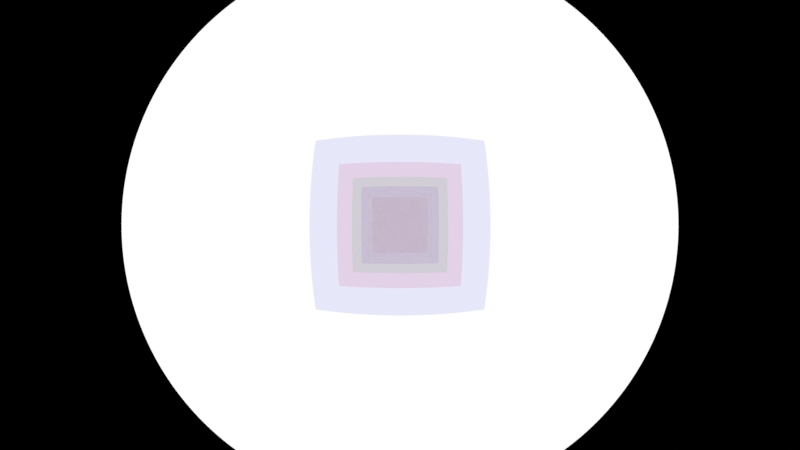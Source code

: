 # Source: stresstest.blend  (saved by Blender 5.2.44; exported with 4.5.12 LTS)
import bpy
from mathutils import Matrix  # noqa: F401  (used for matrix-valued properties, if any)

bpy.ops.wm.read_factory_settings(use_empty=True)
scene = bpy.context.scene
scene.name = 'Scene'

# ---- collections
col_collection = bpy.data.collections.new('Collection'); scene.collection.children.link(col_collection)

# ---- materials (node trees are filled in below, after node groups)
mat_material_001 = bpy.data.materials.new('Material.001')
mat_material_001.surface_render_method = 'BLENDED'
mat_material_001.blend_method = 'BLEND'
mat_material_001.diffuse_color = (0.0, 0.0007731, 0.7999, 0.2)
mat_material_005 = bpy.data.materials.new('Material.005')
mat_material_005.surface_render_method = 'BLENDED'
mat_material_005.blend_method = 'BLEND'
mat_material_005.diffuse_color = (0.7999, 0.0, 0.01562, 0.2)
mat_material_002 = bpy.data.materials.new('Material.002')
mat_material_002.surface_render_method = 'BLENDED'
mat_material_002.blend_method = 'BLEND'
mat_material_002.diffuse_color = (0.002777, 0.7999, 0.0, 0.2)
mat_material_004 = bpy.data.materials.new('Material.004')
mat_material_004.surface_render_method = 'BLENDED'
mat_material_004.blend_method = 'BLEND'
mat_material_004.diffuse_color = (0.4168, 0.08204, 0.7999, 0.2)
mat_material_006 = bpy.data.materials.new('Material.006')
mat_material_006.surface_render_method = 'BLENDED'
mat_material_006.blend_method = 'BLEND'
mat_material_006.diffuse_color = (1.0, 1.0, 1.0, 0.2)
mat_material_003 = bpy.data.materials.new('Material.003')
mat_material_003.surface_render_method = 'BLENDED'
mat_material_003.blend_method = 'BLEND'
mat_material_003.diffuse_color = (0.7999, 0.2778, 0.02556, 0.2)

# ---- material node trees
mat_material_001.use_nodes = True; mat_material_001.node_tree.nodes.clear()
_N = mat_material_001.node_tree.nodes; _L = mat_material_001.node_tree.links
n0 = _N.new('ShaderNodeBsdfPrincipled'); n0.name = 'Principled BSDF'; n0.location = (-14, 620)
n0.inputs[0].default_value = (0.0, 0.0009106, 0.7991, 1.0)
n0.inputs[4].default_value = 0.2
n0.inputs[10].default_value = 0.005
n1 = _N.new('ShaderNodeOutputMaterial'); n1.name = 'Material Output'; n1.location = (519, 403)
n2 = _N.new('ShaderNodeEmission'); n2.name = 'Emission'; n2.location = (1, -78)
n2.inputs[0].default_value = (0.0, 0.0009106, 0.7991, 1.0)
n3 = _N.new('ShaderNodeBsdfTransparent'); n3.name = 'Transparent BSDF'; n3.location = (-17, 40)
n4 = _N.new('ShaderNodeMixShader'); n4.name = 'Mix Shader'; n4.location = (239, 30)
n4.inputs[0].default_value = 0.2
_L.new(n2.outputs[0], n4.inputs[2])
_L.new(n3.outputs[0], n4.inputs[1])
_L.new(n4.outputs[0], n1.inputs[0])
n1.is_active_output = True
mat_material_005.use_nodes = True; mat_material_005.node_tree.nodes.clear()
_N = mat_material_005.node_tree.nodes; _L = mat_material_005.node_tree.links
n0 = _N.new('ShaderNodeBsdfPrincipled'); n0.name = 'Principled BSDF'; n0.location = (-60, 443)
n0.inputs[0].default_value = (0.7991, 0.0, 0.016, 1.0)
n0.inputs[4].default_value = 0.2
n0.inputs[10].default_value = 0.005
n1 = _N.new('ShaderNodeOutputMaterial'); n1.name = 'Material Output'; n1.location = (300, 300)
n2 = _N.new('ShaderNodeEmission'); n2.name = 'Emission'; n2.location = (-101, -182)
n2.inputs[0].default_value = (0.7991, 0.0, 0.016, 1.0)
n3 = _N.new('ShaderNodeBsdfTransparent'); n3.name = 'Transparent BSDF'; n3.location = (-119, -64)
n4 = _N.new('ShaderNodeMixShader'); n4.name = 'Mix Shader'; n4.location = (137, -74)
n4.inputs[0].default_value = 0.2
_L.new(n2.outputs[0], n4.inputs[2])
_L.new(n3.outputs[0], n4.inputs[1])
_L.new(n4.outputs[0], n1.inputs[0])
n1.is_active_output = True
mat_material_002.use_nodes = True; mat_material_002.node_tree.nodes.clear()
_N = mat_material_002.node_tree.nodes; _L = mat_material_002.node_tree.links
n0 = _N.new('ShaderNodeBsdfPrincipled'); n0.name = 'Principled BSDF'; n0.location = (-378, 362)
n0.inputs[0].default_value = (0.002732, 0.7991, 0.0, 1.0)
n0.inputs[4].default_value = 0.2
n0.inputs[10].default_value = 0.005
n1 = _N.new('ShaderNodeOutputMaterial'); n1.name = 'Material Output'; n1.location = (300, 300)
n2 = _N.new('ShaderNodeEmission'); n2.name = 'Emission'; n2.location = (-178, -301)
n2.inputs[0].default_value = (0.002732, 0.7991, 0.0, 1.0)
n3 = _N.new('ShaderNodeBsdfTransparent'); n3.name = 'Transparent BSDF'; n3.location = (-195, -183)
n4 = _N.new('ShaderNodeMixShader'); n4.name = 'Mix Shader'; n4.location = (61, -194)
n4.inputs[0].default_value = 0.2
_L.new(n2.outputs[0], n4.inputs[2])
_L.new(n3.outputs[0], n4.inputs[1])
_L.new(n4.outputs[0], n1.inputs[0])
n1.is_active_output = True
mat_material_004.use_nodes = True; mat_material_004.node_tree.nodes.clear()
_N = mat_material_004.node_tree.nodes; _L = mat_material_004.node_tree.links
n0 = _N.new('ShaderNodeBsdfPrincipled'); n0.name = 'Principled BSDF'; n0.location = (10, 300)
n0.inputs[0].default_value = (0.4179, 0.08228, 0.7991, 1.0)
n0.inputs[4].default_value = 0.2
n0.inputs[10].default_value = 0.005
n1 = _N.new('ShaderNodeOutputMaterial'); n1.name = 'Material Output'; n1.location = (529, 120)
n2 = _N.new('ShaderNodeEmission'); n2.name = 'Emission'; n2.location = (34, -267)
n2.inputs[0].default_value = (0.4179, 0.08228, 0.7991, 1.0)
n3 = _N.new('ShaderNodeBsdfTransparent'); n3.name = 'Transparent BSDF'; n3.location = (17, -149)
n4 = _N.new('ShaderNodeMixShader'); n4.name = 'Mix Shader'; n4.location = (273, -159)
n4.inputs[0].default_value = 0.2
_L.new(n2.outputs[0], n4.inputs[2])
_L.new(n3.outputs[0], n4.inputs[1])
_L.new(n4.outputs[0], n1.inputs[0])
n1.is_active_output = True
mat_material_006.use_nodes = True; mat_material_006.node_tree.nodes.clear()
_N = mat_material_006.node_tree.nodes; _L = mat_material_006.node_tree.links
n0 = _N.new('ShaderNodeBsdfPrincipled'); n0.name = 'Principled BSDF'; n0.location = (-50, 334)
n0.inputs[0].default_value = (1.0, 1.0, 1.0, 1.0)
n0.inputs[4].default_value = 0.2
n0.inputs[10].default_value = 0.005
n1 = _N.new('ShaderNodeOutputMaterial'); n1.name = 'Material Output'; n1.location = (616, 283)
n2 = _N.new('ShaderNodeEmission'); n2.name = 'Emission'; n2.location = (175, -241)
n3 = _N.new('ShaderNodeBsdfTransparent'); n3.name = 'Transparent BSDF'; n3.location = (157, -123)
n4 = _N.new('ShaderNodeMixShader'); n4.name = 'Mix Shader'; n4.location = (413, -134)
n4.inputs[0].default_value = 0.2
_L.new(n2.outputs[0], n4.inputs[2])
_L.new(n3.outputs[0], n4.inputs[1])
_L.new(n4.outputs[0], n1.inputs[0])
n1.is_active_output = True
mat_material_003.use_nodes = True; mat_material_003.node_tree.nodes.clear()
_N = mat_material_003.node_tree.nodes; _L = mat_material_003.node_tree.links
n0 = _N.new('ShaderNodeBsdfPrincipled'); n0.name = 'Principled BSDF'; n0.location = (10, 300)
n0.inputs[0].default_value = (0.7991, 0.2789, 0.02519, 1.0)
n0.inputs[4].default_value = 0.2
n0.inputs[10].default_value = 0.005
n1 = _N.new('ShaderNodeOutputMaterial'); n1.name = 'Material Output'; n1.location = (718, 270)
n2 = _N.new('ShaderNodeEmission'); n2.name = 'Emission'; n2.location = (87, -245)
n2.inputs[0].default_value = (0.7991, 0.2789, 0.02519, 1.0)
n3 = _N.new('ShaderNodeBsdfTransparent'); n3.name = 'Transparent BSDF'; n3.location = (69, -127)
n4 = _N.new('ShaderNodeMixShader'); n4.name = 'Mix Shader'; n4.location = (325, -138)
n4.inputs[0].default_value = 0.2
_L.new(n2.outputs[0], n4.inputs[2])
_L.new(n3.outputs[0], n4.inputs[1])
_L.new(n4.outputs[0], n1.inputs[0])
n1.is_active_output = True

# ---- world
world_world = bpy.data.worlds.new('World'); scene.world = world_world
world_world.use_nodes = True; world_world.node_tree.nodes.clear()
_N = world_world.node_tree.nodes; _L = world_world.node_tree.links
n0 = _N.new('ShaderNodeOutputWorld'); n0.name = 'World Output'; n0.location = (459, 184)
n1 = _N.new('ShaderNodeBackground'); n1.name = 'Background'; n1.location = (-365, -49)
n1.inputs[0].default_value = (1.0, 1.0, 1.0, 1.0)
_L.new(n1.outputs[0], n0.inputs[0])
n0.is_active_output = True
world_world.color = (0.05088, 0.05088, 0.05088)
world_world.sun_shadow_jitter_overblur = 0.0

# ---- cameras
cam_camera = bpy.data.cameras.new('Camera')
cam_camera.type = 'PANO'
cam_camera.sensor_fit = 'VERTICAL'
cam_camera.clip_end = 100.0
cam_camera.lens = 15.64
cam_camera.ortho_scale = 7.314
cam_camera.lens_unit = 'FOV'

# ---- meshes
me_plane = bpy.data.meshes.new('Plane')
me_plane.from_pydata([(-1.0, -1.0, 0.0), (1.0, -1.0, 0.0), (-1.0, 1.0, 0.0), (1.0, 1.0, 0.0)], [], [(0, 1, 3), (0, 3, 2)])
_uv = me_plane.uv_layers.new(name='UVMap')
_uv.uv.foreach_set('vector', [0.0, 0.0, 1.0, 0.0, 1.0, 1.0, 0.0, 0.0, 1.0, 1.0, 0.0, 1.0])
me_plane.materials.append(mat_material_001)
me_plane.update()
me_plane.normals_split_custom_set([tuple(v) for v in zip(*[iter([0.0, 0.0, 1.0, 0.0, 0.0, 1.0, 0.0, 0.0, 1.0, 0.0, 0.0, 1.0, 0.0, 0.0, 1.0, 0.0, 0.0, 1.0])] * 3)])
me_plane_001 = bpy.data.meshes.new('Plane.001')
me_plane_001.from_pydata([(-1.0, -1.0, 0.0), (1.0, -1.0, 0.0), (-1.0, 1.0, 0.0), (1.0, 1.0, 0.0)], [], [(0, 1, 3), (0, 3, 2)])
_uv = me_plane_001.uv_layers.new(name='UVMap')
_uv.uv.foreach_set('vector', [0.0, 0.0, 1.0, 0.0, 1.0, 1.0, 0.0, 0.0, 1.0, 1.0, 0.0, 1.0])
me_plane_001.materials.append(mat_material_005)
me_plane_001.update()
me_plane_001.normals_split_custom_set([tuple(v) for v in zip(*[iter([0.0, 0.0, 1.0, 0.0, 0.0, 1.0, 0.0, 0.0, 1.0, 0.0, 0.0, 1.0, 0.0, 0.0, 1.0, 0.0, 0.0, 1.0])] * 3)])
me_plane_002 = bpy.data.meshes.new('Plane.002')
me_plane_002.from_pydata([(-1.0, -1.0, 0.0), (1.0, -1.0, 0.0), (-1.0, 1.0, 0.0), (1.0, 1.0, 0.0)], [], [(0, 1, 3), (0, 3, 2)])
_uv = me_plane_002.uv_layers.new(name='UVMap')
_uv.uv.foreach_set('vector', [0.0, 0.0, 1.0, 0.0, 1.0, 1.0, 0.0, 0.0, 1.0, 1.0, 0.0, 1.0])
me_plane_002.materials.append(mat_material_002)
me_plane_002.update()
me_plane_002.normals_split_custom_set([tuple(v) for v in zip(*[iter([0.0, 0.0, 1.0, 0.0, 0.0, 1.0, 0.0, 0.0, 1.0, 0.0, 0.0, 1.0, 0.0, 0.0, 1.0, 0.0, 0.0, 1.0])] * 3)])
me_plane_003 = bpy.data.meshes.new('Plane.003')
me_plane_003.from_pydata([(-1.0, -1.0, 0.0), (1.0, -1.0, 0.0), (-1.0, 1.0, 0.0), (1.0, 1.0, 0.0)], [], [(0, 1, 3), (0, 3, 2)])
_uv = me_plane_003.uv_layers.new(name='UVMap')
_uv.uv.foreach_set('vector', [0.0, 0.0, 1.0, 0.0, 1.0, 1.0, 0.0, 0.0, 1.0, 1.0, 0.0, 1.0])
me_plane_003.materials.append(mat_material_004)
me_plane_003.update()
me_plane_003.normals_split_custom_set([tuple(v) for v in zip(*[iter([0.0, 0.0, 1.0, 0.0, 0.0, 1.0, 0.0, 0.0, 1.0, 0.0, 0.0, 1.0, 0.0, 0.0, 1.0, 0.0, 0.0, 1.0])] * 3)])
me_plane_004 = bpy.data.meshes.new('Plane.004')
me_plane_004.from_pydata([(-1.0, -1.0, 0.0), (1.0, -1.0, 0.0), (-1.0, 1.0, 0.0), (1.0, 1.0, 0.0)], [], [(0, 1, 3), (0, 3, 2)])
_uv = me_plane_004.uv_layers.new(name='UVMap')
_uv.uv.foreach_set('vector', [0.0, 0.0, 1.0, 0.0, 1.0, 1.0, 0.0, 0.0, 1.0, 1.0, 0.0, 1.0])
me_plane_004.materials.append(mat_material_006)
me_plane_004.update()
me_plane_004.normals_split_custom_set([tuple(v) for v in zip(*[iter([0.0, 0.0, 1.0, 0.0, 0.0, 1.0, 0.0, 0.0, 1.0, 0.0, 0.0, 1.0, 0.0, 0.0, 1.0, 0.0, 0.0, 1.0])] * 3)])
me_plane_005 = bpy.data.meshes.new('Plane.005')
me_plane_005.from_pydata([(-1.0, -1.0, 0.0), (1.0, -1.0, 0.0), (-1.0, 1.0, 0.0), (1.0, 1.0, 0.0)], [], [(0, 1, 3), (0, 3, 2)])
_uv = me_plane_005.uv_layers.new(name='UVMap')
_uv.uv.foreach_set('vector', [0.0, 0.0, 1.0, 0.0, 1.0, 1.0, 0.0, 0.0, 1.0, 1.0, 0.0, 1.0])
me_plane_005.materials.append(mat_material_003)
me_plane_005.update()
me_plane_005.normals_split_custom_set([tuple(v) for v in zip(*[iter([0.0, 0.0, 1.0, 0.0, 0.0, 1.0, 0.0, 0.0, 1.0, 0.0, 0.0, 1.0, 0.0, 0.0, 1.0, 0.0, 0.0, 1.0])] * 3)])

# ---- objects
ob_camera = bpy.data.objects.new('Camera', cam_camera)
ob_blue_plane = bpy.data.objects.new('Blue Plane', me_plane)
ob_red_plane = bpy.data.objects.new('Red Plane', me_plane_001)
ob_green_plane = bpy.data.objects.new('Green Plane', me_plane_002)
ob_purple_plane = bpy.data.objects.new('Purple Plane', me_plane_003)
ob_white_plane = bpy.data.objects.new('White Plane', me_plane_004)
ob_orange = bpy.data.objects.new('Orange', me_plane_005)

# ---- transforms, parenting, visibility, modifiers, constraints
ob_camera.location = (0.0, -2.0, 0.0)
ob_camera.rotation_euler = (1.571, 0.0, 0.0)
ob_camera.lock_rotations_4d = False
ob_camera.empty_display_type = 'ARROWS'
ob_camera.color = (0.0, 0.0, 0.0, 0.0)
ob_camera.display_type = 'WIRE'
ob_camera.lineart.crease_threshold = 0.0
ob_blue_plane.location = (0.0, 0.0, 0.0)
ob_blue_plane.rotation_mode = 'QUATERNION'
ob_blue_plane.rotation_quaternion = (0.5, -0.5, 0.5, 0.5)
ob_red_plane.location = (0.0, 1.0, 0.0)
ob_red_plane.rotation_mode = 'QUATERNION'
ob_red_plane.rotation_quaternion = (0.5, -0.5, 0.5, 0.5)
ob_green_plane.location = (0.0, 2.0, 0.0)
ob_green_plane.rotation_mode = 'QUATERNION'
ob_green_plane.rotation_quaternion = (0.5, -0.5, 0.5, 0.5)
ob_purple_plane.location = (0.0, 3.0, 0.0)
ob_purple_plane.rotation_mode = 'QUATERNION'
ob_purple_plane.rotation_quaternion = (0.5, -0.5, 0.5, 0.5)
ob_white_plane.location = (0.0, 4.0, 0.0)
ob_white_plane.rotation_mode = 'QUATERNION'
ob_white_plane.rotation_quaternion = (0.5, -0.5, 0.5, 0.5)
ob_orange.location = (0.0, 5.0, 0.0)
ob_orange.rotation_mode = 'QUATERNION'
ob_orange.rotation_quaternion = (0.5, -0.5, 0.5, 0.5)

# ---- collection membership
col_collection.objects.link(ob_camera)
col_collection.objects.link(ob_blue_plane)
col_collection.objects.link(ob_red_plane)
col_collection.objects.link(ob_green_plane)
col_collection.objects.link(ob_purple_plane)
col_collection.objects.link(ob_white_plane)
col_collection.objects.link(ob_orange)

# ---- scene / render settings (as saved in the file)
scene.camera = ob_camera
scene.frame_start = 1; scene.frame_end = 250; scene.frame_set(1)
scene.render.engine = 'BLENDER_EEVEE_NEXT'
scene.render.film_transparent = True
scene.render.bake_bias = 0.0
scene.render.bake_samples = 0
scene.render.compositor_device = 'GPU'
scene.eevee.use_volume_custom_range = False
scene.eevee.fast_gi_thickness_near = 0.1
scene.eevee.fast_gi_thickness_far = 0.0
scene.eevee.ray_tracing_options.screen_trace_thickness = 0.1
scene.view_settings.view_transform = 'Standard'
bpy.context.view_layer.update()
